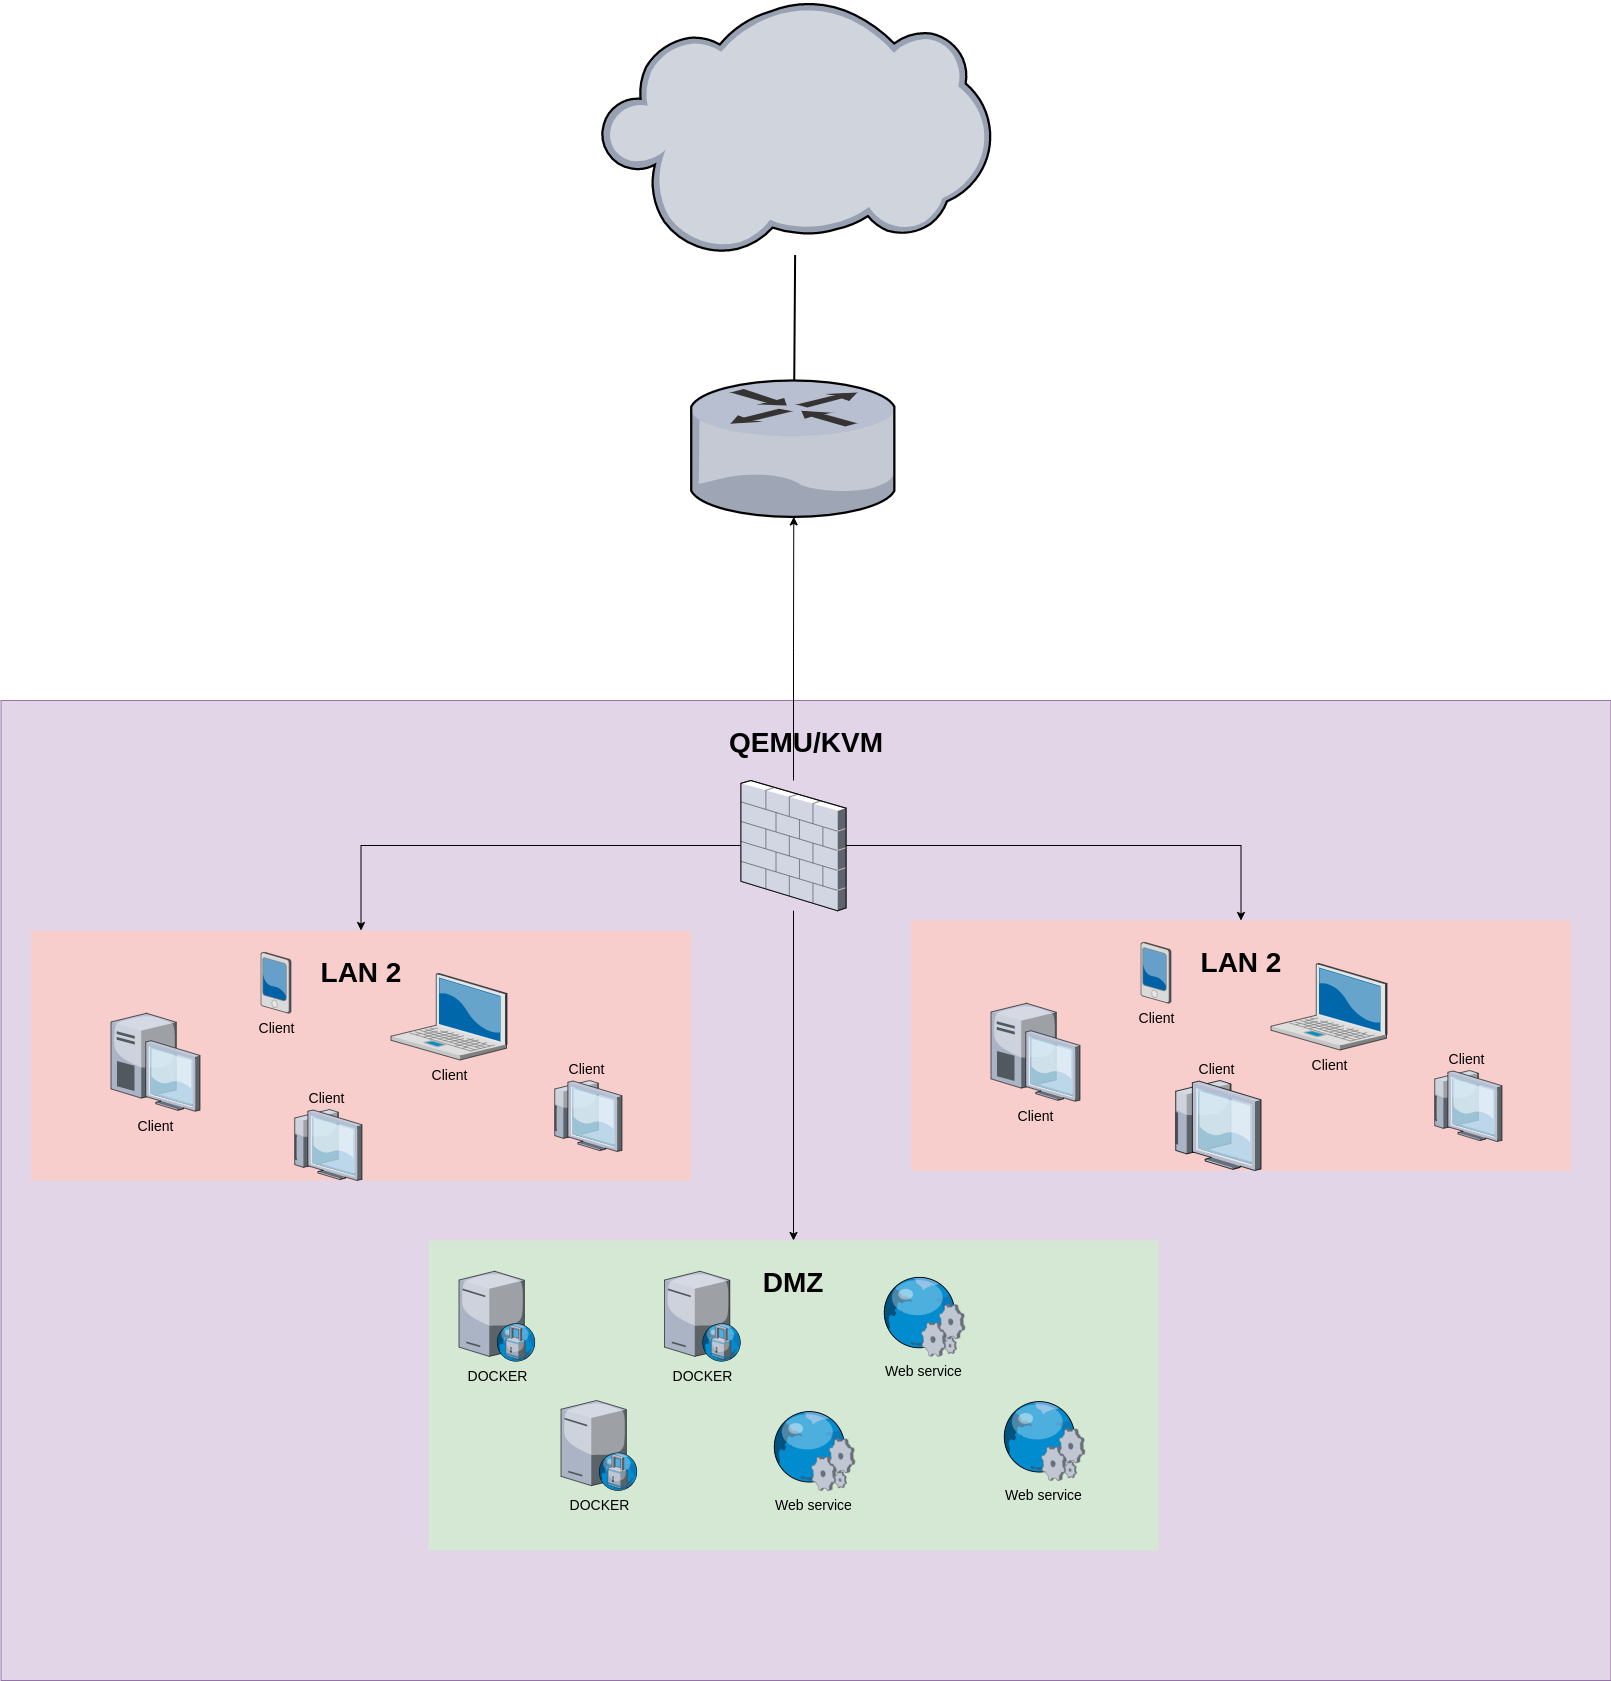

The diagram above was exported from draw.io. Its source (the exported page's mxGraphModel, read from the mxfile embedded in the PNG):
<mxGraphModel dx="3908.5" dy="1420" grid="1" gridSize="10" guides="1" tooltips="1" connect="1" arrows="1" fold="1" page="1" pageScale="1.5" pageWidth="1169" pageHeight="826" background="none" math="0" shadow="0">
  <root>
    <mxCell id="0" style=";html=1;" />
    <mxCell id="1" style=";html=1;" parent="0" />
    <mxCell id="6a7d8f32e03d9370-51" style="edgeStyle=none;rounded=0;html=1;startSize=10;endSize=10;jettySize=auto;orthogonalLoop=1;fontSize=14;endArrow=none;endFill=0;strokeWidth=2;" parent="1" source="6a7d8f32e03d9370-13" target="r5weSXG1FT3O0lMh4dZk-2" edge="1">
      <mxGeometry relative="1" as="geometry">
        <mxPoint x="300" y="450" as="targetPoint" />
        <Array as="points" />
      </mxGeometry>
    </mxCell>
    <mxCell id="6a7d8f32e03d9370-13" value="" style="verticalLabelPosition=bottom;aspect=fixed;html=1;verticalAlign=top;strokeColor=none;shape=mxgraph.citrix.router;fillColor=#66B2FF;gradientColor=#0066CC;fontSize=14;" parent="1" vertex="1">
      <mxGeometry x="140" y="460" width="205.54" height="136.41" as="geometry" />
    </mxCell>
    <mxCell id="r5weSXG1FT3O0lMh4dZk-2" value="" style="verticalLabelPosition=bottom;sketch=0;aspect=fixed;html=1;verticalAlign=top;strokeColor=none;align=center;outlineConnect=0;shape=mxgraph.citrix.cloud;" parent="1" vertex="1">
      <mxGeometry x="50" y="80.00000000000001" width="390" height="254.52" as="geometry" />
    </mxCell>
    <mxCell id="8OIbHBAhn1gGD2U4OE6z-29" value="&lt;h1&gt;&lt;font size=&quot;1&quot; style=&quot;&quot;&gt;&lt;b style=&quot;font-size: 28px;&quot;&gt;QEMU/KVM&lt;/b&gt;&lt;/font&gt;&lt;/h1&gt;" style="whiteSpace=wrap;html=1;fillColor=#e1d5e7;fontSize=14;strokeColor=#9673a6;verticalAlign=top;" vertex="1" parent="1">
      <mxGeometry x="-550" y="780" width="1610" height="980" as="geometry" />
    </mxCell>
    <mxCell id="8OIbHBAhn1gGD2U4OE6z-31" style="edgeStyle=orthogonalEdgeStyle;rounded=0;orthogonalLoop=1;jettySize=auto;html=1;" edge="1" parent="1" source="8OIbHBAhn1gGD2U4OE6z-30" target="6a7d8f32e03d9370-13">
      <mxGeometry relative="1" as="geometry" />
    </mxCell>
    <mxCell id="8OIbHBAhn1gGD2U4OE6z-51" style="edgeStyle=orthogonalEdgeStyle;rounded=0;orthogonalLoop=1;jettySize=auto;html=1;fontSize=21;" edge="1" parent="1" source="8OIbHBAhn1gGD2U4OE6z-30" target="8OIbHBAhn1gGD2U4OE6z-33">
      <mxGeometry relative="1" as="geometry" />
    </mxCell>
    <mxCell id="8OIbHBAhn1gGD2U4OE6z-52" style="edgeStyle=orthogonalEdgeStyle;rounded=0;orthogonalLoop=1;jettySize=auto;html=1;fontSize=21;" edge="1" parent="1" source="8OIbHBAhn1gGD2U4OE6z-30" target="8OIbHBAhn1gGD2U4OE6z-45">
      <mxGeometry relative="1" as="geometry" />
    </mxCell>
    <mxCell id="8OIbHBAhn1gGD2U4OE6z-53" style="edgeStyle=orthogonalEdgeStyle;rounded=0;orthogonalLoop=1;jettySize=auto;html=1;fontSize=21;" edge="1" parent="1" source="8OIbHBAhn1gGD2U4OE6z-30" target="8OIbHBAhn1gGD2U4OE6z-32">
      <mxGeometry relative="1" as="geometry" />
    </mxCell>
    <mxCell id="8OIbHBAhn1gGD2U4OE6z-30" value="" style="verticalLabelPosition=bottom;aspect=fixed;html=1;verticalAlign=top;strokeColor=#9673a6;shape=mxgraph.citrix.firewall;fillColor=#e1d5e7;fontSize=14;" vertex="1" parent="1">
      <mxGeometry x="190" y="860" width="105" height="130.2" as="geometry" />
    </mxCell>
    <mxCell id="8OIbHBAhn1gGD2U4OE6z-32" value="&lt;h1&gt;&lt;font size=&quot;1&quot; style=&quot;&quot;&gt;&lt;b style=&quot;font-size: 28px;&quot;&gt;DMZ&lt;/b&gt;&lt;/font&gt;&lt;/h1&gt;" style="whiteSpace=wrap;html=1;fillColor=#d5e8d4;fontSize=14;strokeColor=none;verticalAlign=top;" vertex="1" parent="1">
      <mxGeometry x="-122.5" y="1320" width="730" height="310" as="geometry" />
    </mxCell>
    <mxCell id="8OIbHBAhn1gGD2U4OE6z-33" value="&lt;h1&gt;LAN 2&lt;/h1&gt;" style="whiteSpace=wrap;html=1;fillColor=#f8cecc;fontSize=14;strokeColor=none;verticalAlign=top;" vertex="1" parent="1">
      <mxGeometry x="-520" y="1010" width="660" height="250" as="geometry" />
    </mxCell>
    <mxCell id="8OIbHBAhn1gGD2U4OE6z-34" value="DOCKER&lt;br&gt;" style="verticalLabelPosition=bottom;aspect=fixed;html=1;verticalAlign=top;strokeColor=none;shape=mxgraph.citrix.proxy_server;fillColor=#66B2FF;gradientColor=#0066CC;fontSize=14;" vertex="1" parent="1">
      <mxGeometry x="-92" y="1350.75" width="76.5" height="90" as="geometry" />
    </mxCell>
    <mxCell id="8OIbHBAhn1gGD2U4OE6z-35" value="Web service" style="verticalLabelPosition=bottom;aspect=fixed;html=1;verticalAlign=top;strokeColor=none;shape=mxgraph.citrix.web_service;fillColor=#66B2FF;gradientColor=#0066CC;fontSize=14;" vertex="1" parent="1">
      <mxGeometry x="450" y="1480" width="84" height="80" as="geometry" />
    </mxCell>
    <mxCell id="8OIbHBAhn1gGD2U4OE6z-36" value="DOCKER&lt;br&gt;" style="verticalLabelPosition=bottom;aspect=fixed;html=1;verticalAlign=top;strokeColor=none;shape=mxgraph.citrix.proxy_server;fillColor=#66B2FF;gradientColor=#0066CC;fontSize=14;" vertex="1" parent="1">
      <mxGeometry x="10" y="1480" width="76.5" height="90" as="geometry" />
    </mxCell>
    <mxCell id="8OIbHBAhn1gGD2U4OE6z-37" value="DOCKER&lt;br&gt;" style="verticalLabelPosition=bottom;aspect=fixed;html=1;verticalAlign=top;strokeColor=none;shape=mxgraph.citrix.proxy_server;fillColor=#66B2FF;gradientColor=#0066CC;fontSize=14;" vertex="1" parent="1">
      <mxGeometry x="113.5" y="1350.75" width="76.5" height="90" as="geometry" />
    </mxCell>
    <mxCell id="8OIbHBAhn1gGD2U4OE6z-38" value="Web service" style="verticalLabelPosition=bottom;aspect=fixed;html=1;verticalAlign=top;strokeColor=none;shape=mxgraph.citrix.web_service;fillColor=#66B2FF;gradientColor=#0066CC;fontSize=14;" vertex="1" parent="1">
      <mxGeometry x="220" y="1490" width="84" height="80" as="geometry" />
    </mxCell>
    <mxCell id="8OIbHBAhn1gGD2U4OE6z-39" value="Web service" style="verticalLabelPosition=bottom;aspect=fixed;html=1;verticalAlign=top;strokeColor=none;shape=mxgraph.citrix.web_service;fillColor=#66B2FF;gradientColor=#0066CC;fontSize=14;" vertex="1" parent="1">
      <mxGeometry x="330" y="1355.75" width="84" height="80" as="geometry" />
    </mxCell>
    <mxCell id="8OIbHBAhn1gGD2U4OE6z-40" value="Client" style="verticalLabelPosition=bottom;aspect=fixed;html=1;verticalAlign=top;strokeColor=none;shape=mxgraph.citrix.laptop_2;fillColor=#66B2FF;gradientColor=#0066CC;fontSize=14;" vertex="1" parent="1">
      <mxGeometry x="-160" y="1053" width="116" height="86.5" as="geometry" />
    </mxCell>
    <mxCell id="8OIbHBAhn1gGD2U4OE6z-41" value="Client" style="verticalLabelPosition=bottom;aspect=fixed;html=1;verticalAlign=top;strokeColor=none;shape=mxgraph.citrix.pda;fillColor=#66B2FF;gradientColor=#0066CC;fontSize=14;" vertex="1" parent="1">
      <mxGeometry x="-290" y="1031.75" width="30" height="61" as="geometry" />
    </mxCell>
    <mxCell id="8OIbHBAhn1gGD2U4OE6z-42" value="Client" style="verticalLabelPosition=top;aspect=fixed;html=1;verticalAlign=bottom;strokeColor=none;shape=mxgraph.citrix.thin_client;fillColor=#66B2FF;gradientColor=#0066CC;fontSize=14;labelPosition=center;align=center;" vertex="1" parent="1">
      <mxGeometry y="1160" width="71" height="71" as="geometry" />
    </mxCell>
    <mxCell id="8OIbHBAhn1gGD2U4OE6z-43" value="Client" style="verticalLabelPosition=top;aspect=fixed;html=1;verticalAlign=bottom;strokeColor=none;shape=mxgraph.citrix.thin_client;fillColor=#66B2FF;gradientColor=#0066CC;fontSize=14;labelPosition=center;align=center;" vertex="1" parent="1">
      <mxGeometry x="-260" y="1189" width="71" height="71" as="geometry" />
    </mxCell>
    <mxCell id="8OIbHBAhn1gGD2U4OE6z-44" value="Client" style="verticalLabelPosition=bottom;aspect=fixed;html=1;verticalAlign=top;strokeColor=none;shape=mxgraph.citrix.desktop;fillColor=#66B2FF;gradientColor=#0066CC;fontSize=14;" vertex="1" parent="1">
      <mxGeometry x="-440" y="1092.75" width="89" height="98" as="geometry" />
    </mxCell>
    <mxCell id="8OIbHBAhn1gGD2U4OE6z-45" value="&lt;h1&gt;LAN 2&lt;/h1&gt;" style="whiteSpace=wrap;html=1;fillColor=#f8cecc;fontSize=14;strokeColor=none;verticalAlign=top;" vertex="1" parent="1">
      <mxGeometry x="360" y="1000" width="660" height="250" as="geometry" />
    </mxCell>
    <mxCell id="8OIbHBAhn1gGD2U4OE6z-46" value="Client" style="verticalLabelPosition=bottom;aspect=fixed;html=1;verticalAlign=top;strokeColor=none;shape=mxgraph.citrix.laptop_2;fillColor=#66B2FF;gradientColor=#0066CC;fontSize=14;" vertex="1" parent="1">
      <mxGeometry x="720" y="1043" width="116" height="86.5" as="geometry" />
    </mxCell>
    <mxCell id="8OIbHBAhn1gGD2U4OE6z-47" value="Client" style="verticalLabelPosition=bottom;aspect=fixed;html=1;verticalAlign=top;strokeColor=none;shape=mxgraph.citrix.pda;fillColor=#66B2FF;gradientColor=#0066CC;fontSize=14;" vertex="1" parent="1">
      <mxGeometry x="590" y="1021.75" width="30" height="61" as="geometry" />
    </mxCell>
    <mxCell id="8OIbHBAhn1gGD2U4OE6z-48" value="Client" style="verticalLabelPosition=top;aspect=fixed;html=1;verticalAlign=bottom;strokeColor=none;shape=mxgraph.citrix.thin_client;fillColor=#66B2FF;gradientColor=#0066CC;fontSize=14;labelPosition=center;align=center;" vertex="1" parent="1">
      <mxGeometry x="880" y="1150" width="71" height="71" as="geometry" />
    </mxCell>
    <mxCell id="8OIbHBAhn1gGD2U4OE6z-49" value="Client" style="verticalLabelPosition=top;aspect=fixed;html=1;verticalAlign=bottom;strokeColor=none;shape=mxgraph.citrix.thin_client;fillColor=#66B2FF;gradientColor=#0066CC;fontSize=14;labelPosition=center;align=center;" vertex="1" parent="1">
      <mxGeometry x="620" y="1160" width="90" height="90" as="geometry" />
    </mxCell>
    <mxCell id="8OIbHBAhn1gGD2U4OE6z-50" value="Client" style="verticalLabelPosition=bottom;aspect=fixed;html=1;verticalAlign=top;strokeColor=none;shape=mxgraph.citrix.desktop;fillColor=#66B2FF;gradientColor=#0066CC;fontSize=14;" vertex="1" parent="1">
      <mxGeometry x="440" y="1082.75" width="89" height="98" as="geometry" />
    </mxCell>
  </root>
</mxGraphModel>